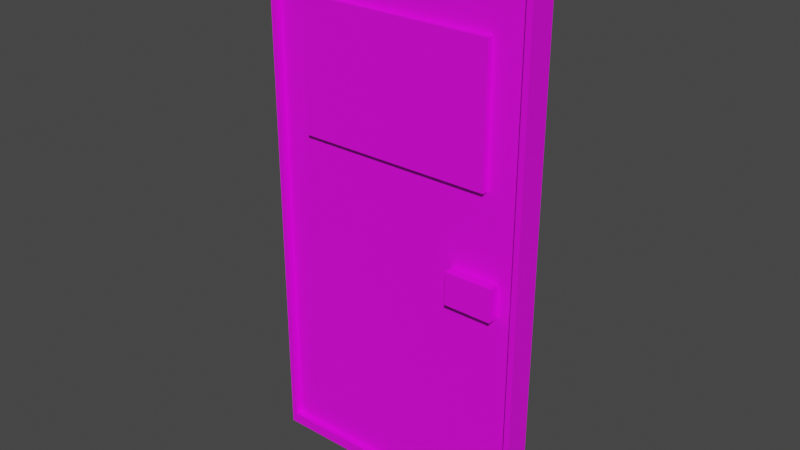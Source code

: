 # Source: FireExit.blend  (saved by Blender 3.6.11; exported with 4.5.12 LTS)
import bpy
from mathutils import Matrix  # noqa: F401  (used for matrix-valued properties, if any)

bpy.ops.wm.read_factory_settings(use_empty=True)
scene = bpy.context.scene
scene.name = 'Scene'

# ---- images (referenced by path relative to the original .blend; pixels are not part of the script)
import os
ASSET_DIR = os.environ.get("B2B_ASSET_DIR", "")  # directory of the original .blend (textures are referenced by path, not embedded)
HERE = os.path.dirname(os.path.abspath(__file__))  # packed textures are extracted next to this script under _unpacked/

def load_image(name, relpath, width, height, colorspace="sRGB"):
    """Load a texture the original file referenced (path relative to the .blend, or extracted next to this script)."""
    p = next((c for c in (os.path.join(HERE, relpath), os.path.join(ASSET_DIR, relpath)) if relpath and os.path.exists(c)), "")
    if p:
        img = bpy.data.images.load(p, check_existing=True)
        img.name = name
    else:  # same state as the original file: an image datablock whose file is absent (Cycles renders it pink)
        img = bpy.data.images.new(name, width, height)
        img.source = "FILE"
        img.filepath = "//" + (relpath or name)
    img.colorspace_settings.name = colorspace
    return img
img_fireexit = load_image('FireExit', 'FireExit.png', 1024, 1024, 'sRGB')

# ---- materials (node trees are filled in below, after node groups)
mat_fireexit = bpy.data.materials.new('FireExit')
mat_fireexit.use_transparent_shadow = False

# ---- material node trees
mat_fireexit.use_nodes = True; mat_fireexit.node_tree.nodes.clear()
_N = mat_fireexit.node_tree.nodes; _L = mat_fireexit.node_tree.links
n0 = _N.new('ShaderNodeBsdfPrincipled'); n0.name = 'Principled BSDF'; n0.location = (10, 300)
n0.distribution = 'GGX'
n0.subsurface_method = 'RANDOM_WALK_SKIN'
n0.inputs[3].default_value = 1.45
n0.inputs[27].default_value = (0.0, 0.0, 0.0, 1.0)
n0.inputs[28].default_value = 1.0
n1 = _N.new('ShaderNodeOutputMaterial'); n1.name = 'Material Output'; n1.location = (300, 300)
n2 = _N.new('ShaderNodeTexImage'); n2.name = 'Image Texture'; n2.location = (-280, 275)
n2.image = img_fireexit
_L.new(n0.outputs[0], n1.inputs[0])
_L.new(n2.outputs[0], n0.inputs[0])
n1.is_active_output = True

# ---- world
world_world = bpy.data.worlds.new('World'); scene.world = world_world
world_world.use_nodes = True; world_world.node_tree.nodes.clear()
_N = world_world.node_tree.nodes; _L = world_world.node_tree.links
n0 = _N.new('ShaderNodeOutputWorld'); n0.name = 'World Output'; n0.location = (300, 300)
n1 = _N.new('ShaderNodeBackground'); n1.name = 'Background'; n1.location = (10, 300)
n1.inputs[0].default_value = (0.05088, 0.05088, 0.05088, 1.0)
_L.new(n1.outputs[0], n0.inputs[0])
n0.is_active_output = True
world_world.color = (0.05088, 0.05088, 0.05088)
world_world.use_sun_shadow = False
world_world.sun_shadow_jitter_overblur = 0.0

# ---- meshes
me_cube_001 = bpy.data.meshes.new('Cube.001')
me_cube_001.from_pydata([(-0.959, -1.0, -0.959), (-0.959, -1.0, 0.959), (-0.959, 1.0, -0.959), (-0.959, 1.0, 0.959), (0.959, -1.0, -0.959), (0.959, -1.0, 0.959), (0.959, 1.0, -0.959), (0.959, 1.0, 0.959), (-1.0, -1.0, -1.0), (-1.0, -1.0, 1.0), (-1.0, 1.0, 1.0), (-1.0, 1.0, -1.0), (1.0, 1.0, -1.0), (1.0, 1.0, 1.0), (1.0, -1.0, 1.0), (1.0, -1.0, -1.0), (-0.959, -0.512, -0.959), (-0.959, -0.512, 0.959), (-0.959, 0.512, 0.959), (-0.959, 0.512, -0.959), (0.959, 0.512, -0.959), (0.959, 0.512, 0.959), (0.959, -0.512, 0.959), (0.959, -0.512, -0.959), (-1.0, -1.0, 0.0), (-1.0, 1.0, 0.0), (1.0, 1.0, 0.0), (1.0, -1.0, 0.0), (-0.959, -1.0, 0.0), (-0.959, 1.0, 0.0), (0.959, 1.0, 0.0), (0.959, -1.0, 0.0), (-0.959, -0.512, 0.0), (-0.959, 0.512, 0.0), (0.959, 0.512, 0.0), (0.959, -0.512, 0.0), (-1.0, -1.0, 0.5), (-0.959, -1.0, 0.4795), (-0.959, -0.512, 0.4795), (-1.0, 1.0, 0.5), (1.0, 1.0, 0.5), (1.0, -1.0, 0.5), (-0.959, 1.0, 0.4795), (0.959, 1.0, 0.4795), (0.959, -1.0, 0.4795), (-0.959, 0.512, 0.4795), (0.959, 0.512, 0.4795), (0.959, -0.512, 0.4795), (-1.0, -1.0, 0.75), (-0.959, -1.0, 0.7192), (-0.959, -0.512, 0.7192), (-1.0, 1.0, 0.75), (1.0, 1.0, 0.75), (1.0, -1.0, 0.75), (-0.959, 1.0, 0.7192), (0.959, 1.0, 0.7192), (0.959, -1.0, 0.7192), (-0.959, 0.512, 0.7192), (0.959, 0.512, 0.7192), (0.959, -0.512, 0.7192), (-1.0, 1.0, 0.25), (1.0, 1.0, 0.25), (1.0, -1.0, 0.25), (-0.959, 1.0, 0.2397), (0.959, 1.0, 0.2397), (0.959, -1.0, 0.2397), (-0.959, 0.512, 0.2397), (0.959, 0.512, 0.2397), (0.959, -0.512, 0.2397), (-1.0, -1.0, 0.25), (-0.959, -1.0, 0.2397), (-0.959, -0.512, 0.2397), (0.0, 1.0, -1.0), (0.0, 1.0, 1.0), (0.0, -1.0, -1.0), (0.0, -1.0, 1.0), (0.0, 1.0, -0.959), (0.0, 1.0, 0.959), (0.0, -1.0, -0.959), (0.0, -1.0, 0.959), (0.0, 0.512, -0.959), (0.0, 0.512, 0.959), (0.0, -0.512, -0.959), (0.0, -0.512, 0.959), (0.0, -0.512, 0.0), (0.0, 0.512, 0.0), (0.959, -1.0, -0.4795), (0.959, 1.0, -0.4795), (0.0, -0.512, 0.7192), (0.0, 0.512, 0.7192), (0.0, 0.512, 0.2397), (0.0, -0.512, 0.2397), (-0.5, 1.0, -1.0), (-0.5, -1.0, 1.0), (-0.4795, 1.0, -0.959), (-0.4795, -1.0, 0.959), (-0.4795, 0.512, -0.959), (-0.4795, -0.512, 0.959), (-0.4795, -0.512, 0.0), (-0.959, 1.0, -0.4795), (-0.4795, -0.512, 0.7192), (-0.4795, -0.512, 0.2397), (-0.5, 1.0, 1.0), (-0.5, -1.0, -1.0), (-0.4795, 1.0, 0.959), (-0.4795, -1.0, -0.959), (-0.4795, 0.512, 0.959), (-0.4795, -0.512, -0.959), (-0.4795, 0.512, 0.0), (1.0, -1.0, -0.5), (-0.4795, 0.512, 0.7192), (-0.4795, 0.512, 0.2397), (0.5, 1.0, 1.0), (0.5, -1.0, -1.0), (0.4795, 1.0, 0.959), (0.4795, -1.0, -0.959), (0.4795, 0.512, 0.959), (0.4795, -0.512, -0.959), (0.4795, 0.512, 0.0), (1.0, 1.0, -0.5), (0.4795, 0.512, 0.7192), (0.4795, 0.512, 0.2397), (0.5, 1.0, -1.0), (0.5, -1.0, 1.0), (0.4795, 1.0, -0.959), (0.4795, -1.0, 0.959), (0.4795, 0.512, -0.959), (0.4795, -0.512, 0.959), (0.4795, -0.512, 0.0), (-1.0, 1.0, -0.5), (0.4795, -0.512, 0.7192), (0.4795, -0.512, 0.2397), (0.75, 1.0, 1.0), (0.75, -1.0, -1.0), (0.7192, 1.0, 0.959), (0.7192, -1.0, -0.959), (0.7192, 0.512, 0.959), (0.7192, -0.512, -0.959), (0.7192, 0.512, 0.0), (0.7192, 0.512, 0.4795), (0.7192, 0.512, 0.7192), (0.7192, 0.512, 0.2397), (0.75, 1.0, -1.0), (0.75, -1.0, 1.0), (0.7192, 1.0, -0.959), (0.7192, -1.0, 0.959), (0.7192, 0.512, -0.959), (0.7192, -0.512, 0.959), (0.7192, -0.512, 0.0), (0.7192, -0.512, 0.4795), (0.7192, -0.512, 0.7192), (0.7192, -0.512, 0.2397), (-0.75, 1.0, -1.0), (-0.75, -1.0, 1.0), (-0.7192, 1.0, -0.959), (-0.7192, -1.0, 0.959), (-0.7192, 0.512, -0.959), (-0.7192, -0.512, 0.959), (-0.7192, -0.512, 0.0), (-0.7192, -0.512, 0.4795), (-0.7192, -0.512, 0.7192), (-0.7192, -0.512, 0.2397), (-0.75, 1.0, 1.0), (-0.75, -1.0, -1.0), (-0.7192, 1.0, 0.959), (-0.7192, -1.0, -0.959), (-0.7192, 0.512, 0.959), (-0.7192, -0.512, -0.959), (-0.7192, 0.512, 0.0), (-0.7192, 0.512, 0.4795), (-0.7192, 0.512, 0.7192), (-0.7192, 0.512, 0.2397), (0.4795, -0.9752, 0.4795), (0.0, -0.9752, 0.4795), (-0.4795, 0.9752, 0.4795), (0.0, 0.9752, 0.4795), (0.4795, -0.9752, 0.7192), (0.0, -0.9752, 0.7192), (-0.4795, 0.9752, 0.7192), (0.0, 0.9752, 0.7192), (-0.4795, 0.9752, 0.2397), (0.0, 0.9752, 0.2397), (0.4795, -0.9752, 0.2397), (0.0, -0.9752, 0.2397), (-0.4795, -0.9752, 0.4795), (-0.4795, -0.9752, 0.7192), (-0.4795, -0.9752, 0.2397), (-0.7192, 0.9752, 0.4795), (-0.7192, 0.9752, 0.7192), (-0.7192, 0.9752, 0.2397), (0.4795, 0.9752, 0.4795), (0.4795, 0.9752, 0.7192), (0.4795, 0.9752, 0.2397), (0.7192, -0.9752, 0.4795), (0.7192, -0.9752, 0.7192), (0.7192, -0.9752, 0.2397), (0.7192, 0.9752, 0.4795), (0.7192, 0.9752, 0.7192), (0.7192, 0.9752, 0.2397), (-0.7192, -0.9752, 0.4795), (-0.7192, -0.9752, 0.7192), (-0.7192, -0.9752, 0.2397), (-0.959, 0.512, -0.4795), (0.959, 0.512, -0.4795), (0.959, -0.512, -0.4795), (-1.0, -1.0, -0.5), (-0.959, -1.0, -0.4795), (-0.959, -0.512, -0.4795), (0.0, 0.512, -0.4795), (0.0, -0.512, -0.4795), (-0.4795, 0.512, -0.4795), (-0.4795, -0.512, -0.4795), (0.4795, -0.512, -0.4795), (0.4795, 0.512, -0.4795), (0.7192, -0.512, -0.4795), (0.7192, 0.512, -0.4795), (-0.7192, 0.512, -0.4795), (-0.7192, -0.512, -0.4795), (-1.0, -1.0, -0.25), (-0.959, -1.0, -0.2397), (-0.959, -0.512, -0.2397), (-1.0, 1.0, -0.25), (1.0, 1.0, -0.25), (1.0, -1.0, -0.25), (-0.959, 1.0, -0.2397), (0.959, 1.0, -0.2397), (0.959, -1.0, -0.2397), (-0.959, 0.512, -0.2397), (0.959, 0.512, -0.2397), (0.959, -0.512, -0.2397), (0.0, 0.512, -0.2397), (0.0, -0.512, -0.2397), (-0.4795, 0.512, -0.2397), (-0.4795, -0.512, -0.2397), (0.4795, -0.512, -0.2397), (0.4795, 0.512, -0.2397), (0.7192, -0.512, -0.2397), (0.7192, 0.512, -0.2397), (-0.7192, 0.512, -0.2397), (-0.7192, -0.512, -0.2397), (-1.0, -1.0, -0.125), (-0.959, -1.0, -0.1199), (-0.959, -0.512, -0.1199), (-1.0, 1.0, -0.125), (1.0, 1.0, -0.125), (1.0, -1.0, -0.125), (-0.959, 1.0, -0.1199), (0.959, 1.0, -0.1199), (0.959, -1.0, -0.1199), (-0.959, 0.512, -0.1199), (0.959, 0.512, -0.1199), (0.959, -0.512, -0.1199), (0.0, 0.512, -0.1199), (0.0, -0.512, -0.1199), (-0.4795, 0.512, -0.1199), (-0.4795, -0.512, -0.1199), (0.4795, -0.512, -0.1199), (0.4795, 0.512, -0.1199), (-0.7192, 0.512, -0.1199), (-0.7192, -0.512, -0.1199), (-1.0, -1.0, -0.0625), (-0.959, -1.0, -0.05993), (-0.959, -0.512, -0.05993), (-1.0, 1.0, -0.0625), (1.0, 1.0, -0.0625), (1.0, -1.0, -0.0625), (-0.959, 1.0, -0.05993), (0.959, 1.0, -0.05993), (0.959, -1.0, -0.05993), (-0.959, 0.512, -0.05993), (0.959, 0.512, -0.05993), (0.959, -0.512, -0.05993), (0.0, 0.512, -0.05993), (0.0, -0.512, -0.05993), (-0.4795, 0.512, -0.05993), (-0.4795, -0.512, -0.05993), (0.4795, -0.512, -0.05993), (0.4795, 0.512, -0.05993), (0.7192, -0.512, -0.05993), (0.7192, 0.512, -0.05993), (-0.7192, 0.512, -0.05993), (-0.7192, -0.512, -0.05993), (-1.0, 1.0, -0.1875), (1.0, 1.0, -0.1875), (1.0, -1.0, -0.1875), (-0.959, 1.0, -0.1798), (0.959, 1.0, -0.1798), (0.959, -1.0, -0.1798), (-0.959, 0.512, -0.1798), (0.959, 0.512, -0.1798), (0.959, -0.512, -0.1798), (0.0, 0.512, -0.1798), (0.0, -0.512, -0.1798), (-0.4795, 0.512, -0.1798), (-0.4795, -0.512, -0.1798), (0.4795, -0.512, -0.1798), (0.4795, 0.512, -0.1798), (0.7192, -0.512, -0.1798), (0.7192, 0.512, -0.1798), (-0.7192, 0.512, -0.1798), (-0.7192, -0.512, -0.1798), (-1.0, -1.0, -0.1875), (-0.959, -1.0, -0.1798), (-0.959, -0.512, -0.1798), (0.8664, 1.0, 1.0), (0.8664, -1.0, -1.0), (0.8308, 1.0, 0.959), (0.8308, -1.0, -0.959), (0.8308, 0.512, 0.959), (0.8308, -0.512, -0.959), (0.8308, 0.512, 0.0), (0.8308, 0.512, 0.4795), (0.8308, 0.512, 0.7192), (0.8308, 0.512, 0.2397), (0.8664, 1.0, -1.0), (0.8664, -1.0, 1.0), (0.8308, 1.0, -0.959), (0.8308, -1.0, 0.959), (0.8308, 0.512, -0.959), (0.8308, -0.512, 0.959), (0.8308, -0.512, 0.0), (0.8308, -0.512, 0.4795), (0.8308, -0.512, 0.7192), (0.8308, -0.512, 0.2397), (0.8308, -0.512, -0.4795), (0.8308, 0.512, -0.4795), (0.8308, -0.512, -0.2397), (0.8308, 0.512, -0.2397), (0.8308, -0.512, -0.1199), (0.8308, 0.512, -0.1199), (0.8308, -0.512, -0.05993), (0.8308, 0.512, -0.05993), (0.8308, 0.512, -0.1798), (0.8308, -0.512, -0.1798), (0.4795, -1.355, -0.05993), (0.4795, -1.355, -0.1199), (0.4795, 1.355, -0.05993), (0.4795, 1.355, -0.1199), (0.7192, -1.355, -0.05993), (0.7192, -1.355, -0.1199), (0.7192, 1.355, -0.05993), (0.7192, 1.355, -0.1199), (0.8308, -1.355, -0.1199), (0.8308, -1.355, -0.05993), (0.4795, -1.355, -0.1798), (0.4795, 1.355, -0.1798), (0.7192, -1.355, -0.1798), (0.7192, 1.355, -0.1798), (0.8308, -1.355, -0.1798), (0.8308, 1.355, -0.1199), (0.8308, 1.355, -0.05993), (0.8308, 1.355, -0.1798)], [], [(48, 9, 10, 51), (206, 0, 16, 207), (52, 13, 14, 53), (154, 2, 19, 156), (314, 12, 15, 305), (162, 10, 9, 153), (49, 1, 9, 48), (99, 2, 11, 129), (316, 6, 12, 314), (164, 3, 10, 162), (55, 7, 13, 52), (86, 4, 15, 109), (165, 0, 8, 163), (317, 5, 14, 315), (312, 308, 21, 58), (160, 157, 17, 50), (155, 1, 17, 157), (56, 5, 22, 59), (306, 7, 21, 308), (54, 3, 18, 57), (307, 4, 23, 309), (87, 6, 20, 203), (64, 30, 34, 67), (266, 29, 33, 269), (268, 31, 35, 271), (281, 158, 32, 262), (331, 310, 34, 270), (65, 31, 27, 62), (267, 30, 26, 264), (63, 29, 25, 60), (261, 28, 24, 260), (264, 26, 27, 265), (70, 28, 32, 71), (260, 24, 25, 263), (49, 37, 38, 50), (54, 42, 39, 51), (56, 44, 41, 53), (55, 43, 46, 58), (63, 42, 45, 66), (65, 44, 47, 68), (161, 159, 38, 71), (313, 311, 46, 67), (64, 43, 40, 61), (70, 37, 36, 69), (61, 40, 41, 62), (69, 36, 39, 60), (7, 55, 58, 21), (5, 56, 53, 14), (3, 54, 51, 10), (1, 49, 50, 17), (42, 54, 57, 45), (44, 56, 59, 47), (159, 160, 50, 38), (311, 312, 58, 46), (43, 55, 52, 40), (37, 49, 48, 36), (40, 52, 53, 41), (36, 48, 51, 39), (24, 69, 60, 25), (26, 61, 62, 27), (28, 70, 69, 24), (30, 64, 61, 26), (310, 313, 67, 34), (158, 161, 71, 32), (31, 65, 68, 35), (29, 63, 66, 33), (37, 70, 71, 38), (42, 63, 60, 39), (44, 65, 62, 41), (43, 64, 67, 46), (128, 131, 91, 84), (108, 111, 90, 85), (161, 101, 186, 201), (160, 159, 199, 200), (100, 160, 200, 185), (101, 91, 183, 186), (274, 108, 85, 272), (276, 128, 84, 273), (105, 78, 82, 107), (104, 77, 81, 106), (125, 79, 83, 127), (130, 127, 83, 88), (110, 106, 81, 89), (95, 79, 75, 93), (115, 78, 74, 113), (114, 77, 73, 112), (94, 76, 72, 92), (112, 73, 75, 123), (92, 72, 74, 103), (124, 76, 80, 126), (152, 92, 103, 163), (154, 94, 92, 152), (155, 95, 93, 153), (170, 166, 106, 110), (164, 104, 106, 166), (165, 105, 107, 167), (280, 168, 108, 274), (171, 169, 187, 189), (91, 131, 182, 183), (168, 171, 111, 108), (84, 91, 101, 98), (139, 141, 198, 196), (88, 100, 185, 177), (273, 84, 98, 275), (79, 95, 97, 83), (88, 83, 97, 100), (78, 105, 103, 74), (77, 104, 102, 73), (73, 102, 93, 75), (76, 94, 96, 80), (144, 124, 126, 146), (132, 112, 123, 143), (134, 114, 112, 132), (135, 115, 113, 133), (150, 147, 127, 130), (145, 125, 127, 147), (278, 148, 128, 276), (169, 170, 188, 187), (90, 111, 180, 181), (148, 151, 131, 128), (85, 90, 121, 118), (141, 121, 192, 198), (140, 139, 196, 197), (272, 85, 118, 277), (78, 115, 117, 82), (77, 114, 116, 81), (89, 81, 116, 120), (79, 125, 123, 75), (76, 124, 122, 72), (72, 122, 113, 74), (320, 323, 151, 148), (321, 322, 150, 149), (323, 321, 149, 151), (330, 320, 148, 278), (317, 145, 147, 319), (322, 319, 147, 150), (307, 135, 133, 305), (306, 134, 132, 304), (304, 132, 143, 315), (316, 144, 146, 318), (118, 121, 141, 138), (131, 151, 195, 182), (120, 140, 197, 191), (277, 118, 138, 279), (115, 135, 137, 117), (114, 134, 136, 116), (120, 116, 136, 140), (125, 145, 143, 123), (124, 144, 142, 122), (122, 142, 133, 113), (33, 66, 171, 168), (45, 57, 170, 169), (66, 45, 169, 171), (269, 33, 168, 280), (0, 165, 167, 16), (3, 164, 166, 18), (57, 18, 166, 170), (1, 155, 153, 9), (2, 154, 152, 11), (11, 152, 163, 8), (98, 101, 161, 158), (110, 89, 179, 178), (150, 130, 176, 194), (275, 98, 158, 281), (95, 155, 157, 97), (100, 97, 157, 160), (105, 165, 163, 103), (104, 164, 162, 102), (102, 162, 153, 93), (94, 154, 156, 96), (174, 178, 179, 175), (172, 176, 177, 173), (180, 174, 175, 181), (182, 172, 173, 183), (189, 187, 174, 180), (187, 188, 178, 174), (173, 177, 185, 184), (183, 173, 184, 186), (195, 193, 172, 182), (193, 194, 176, 172), (175, 179, 191, 190), (181, 175, 190, 192), (190, 191, 197, 196), (192, 190, 196, 198), (184, 185, 200, 199), (186, 184, 199, 201), (170, 110, 178, 188), (89, 120, 191, 179), (159, 161, 201, 199), (111, 171, 189, 180), (121, 90, 181, 192), (149, 150, 194, 193), (130, 88, 177, 176), (151, 149, 193, 195), (107, 211, 217, 167), (19, 202, 216, 156), (126, 213, 215, 146), (309, 324, 214, 137), (80, 208, 213, 126), (137, 214, 212, 117), (82, 209, 211, 107), (156, 216, 210, 96), (117, 212, 209, 82), (96, 210, 208, 80), (8, 205, 129, 11), (12, 119, 109, 15), (0, 206, 205, 8), (6, 87, 119, 12), (318, 325, 203, 20), (167, 217, 207, 16), (4, 86, 204, 23), (2, 99, 202, 19), (225, 87, 203, 228), (226, 86, 109, 223), (224, 99, 129, 221), (219, 206, 207, 220), (302, 219, 220, 303), (285, 224, 221, 282), (287, 226, 223, 284), (286, 225, 228, 289), (211, 233, 239, 217), (202, 227, 238, 216), (213, 235, 237, 215), (324, 326, 236, 214), (208, 230, 235, 213), (214, 236, 234, 212), (209, 231, 233, 211), (216, 238, 232, 210), (212, 234, 231, 209), (210, 232, 230, 208), (205, 218, 221, 129), (119, 222, 223, 109), (206, 219, 218, 205), (87, 225, 222, 119), (325, 327, 228, 203), (217, 239, 220, 207), (86, 226, 229, 204), (99, 224, 227, 202), (267, 247, 250, 270), (268, 248, 245, 265), (266, 246, 243, 263), (261, 241, 242, 262), (294, 255, 259, 300), (288, 249, 258, 299), (329, 332, 351, 349), (257, 277, 336, 337), (291, 252, 257, 296), (328, 330, 343, 342), (292, 253, 255, 294), (299, 258, 254, 293), (295, 256, 253, 292), (293, 254, 252, 291), (301, 240, 243, 282), (283, 244, 245, 284), (302, 241, 240, 301), (286, 247, 244, 283), (332, 329, 250, 289), (300, 259, 242, 303), (287, 248, 251, 290), (285, 246, 249, 288), (28, 261, 262, 32), (29, 266, 263, 25), (31, 268, 265, 27), (30, 267, 270, 34), (255, 275, 281, 259), (249, 269, 280, 258), (276, 256, 335, 334), (331, 329, 349, 350), (252, 272, 277, 257), (278, 276, 334, 338), (253, 273, 275, 255), (258, 280, 274, 254), (256, 276, 273, 253), (254, 274, 272, 252), (240, 260, 263, 243), (244, 264, 265, 245), (241, 261, 260, 240), (247, 267, 264, 244), (329, 331, 270, 250), (259, 281, 262, 242), (248, 268, 271, 251), (246, 266, 269, 249), (224, 285, 288, 227), (226, 287, 290, 229), (239, 300, 303, 220), (327, 332, 289, 228), (225, 286, 283, 222), (219, 302, 301, 218), (222, 283, 284, 223), (218, 301, 282, 221), (232, 293, 291, 230), (234, 295, 292, 231), (238, 299, 293, 232), (231, 292, 294, 233), (236, 297, 295, 234), (230, 291, 296, 235), (326, 333, 297, 236), (235, 296, 298, 237), (227, 288, 299, 238), (233, 294, 300, 239), (247, 286, 289, 250), (248, 287, 284, 245), (246, 285, 282, 243), (241, 302, 303, 242), (229, 290, 333, 326), (237, 298, 332, 327), (298, 296, 345, 347), (251, 271, 330, 328), (330, 278, 338, 343), (290, 251, 328, 333), (215, 237, 327, 325), (204, 229, 326, 324), (146, 215, 325, 318), (23, 204, 324, 309), (6, 316, 318, 20), (13, 304, 315, 14), (7, 306, 304, 13), (4, 307, 305, 15), (59, 22, 319, 322), (5, 317, 319, 22), (271, 35, 320, 330), (68, 47, 321, 323), (47, 59, 322, 321), (35, 68, 323, 320), (138, 141, 313, 310), (139, 140, 312, 311), (141, 139, 311, 313), (279, 138, 310, 331), (135, 307, 309, 137), (134, 306, 308, 136), (140, 136, 308, 312), (145, 317, 315, 143), (144, 316, 314, 142), (142, 314, 305, 133), (345, 337, 341, 347), (348, 342, 339, 346), (346, 339, 335, 344), (337, 336, 340, 341), (342, 343, 338, 339), (339, 338, 334, 335), (341, 340, 350, 349), (347, 341, 349, 351), (295, 297, 346, 344), (279, 331, 350, 340), (333, 328, 342, 348), (332, 298, 347, 351), (256, 295, 344, 335), (277, 279, 340, 336), (297, 333, 348, 346), (296, 257, 337, 345)])
_uv = me_cube_001.uv_layers.new(name='UVMap')
_uv.uv.foreach_set('vector', [0.3039, 0.1009, 0.3039, 0.07147, 0.5396, 0.07147, 0.5396, 0.1009, 0.8327, 0.2409, 0.8327, 0.2974, 0.7752, 0.2974, 0.7752, 0.2409, 0.09775, 0.3071, 0.0683, 0.3071, 0.0683, 0.07147, 0.09775, 0.07147, 0.5971, 0.7308, 0.5971, 0.759, 0.5396, 0.759, 0.5396, 0.7308, 0.3197, 0.5428, 0.3039, 0.5428, 0.3039, 0.3071, 0.3197, 0.3071, 0.3039, 0.5133, 0.3039, 0.5428, 0.0683, 0.5428, 0.0683, 0.5133, 0.2991, 0.5758, 0.2991, 0.5476, 0.3039, 0.5428, 0.3039, 0.5722, 0.5444, 0.2458, 0.5444, 0.3023, 0.5396, 0.3071, 0.5396, 0.2482, 0.7553, 0.3023, 0.7704, 0.3023, 0.7752, 0.3071, 0.7595, 0.3071, 0.5727, 0.07631, 0.5444, 0.07631, 0.5396, 0.07147, 0.569, 0.07147, 0.7704, 0.1046, 0.7704, 0.07631, 0.7752, 0.07147, 0.7752, 0.1009, 0.07313, 0.7171, 0.07313, 0.7736, 0.0683, 0.7784, 0.0683, 0.7195, 0.2709, 0.7736, 0.2991, 0.7736, 0.3039, 0.7784, 0.2745, 0.7784, 0.08823, 0.5476, 0.07313, 0.5476, 0.0683, 0.5428, 0.08404, 0.5428, 0.5678, 0.3222, 0.5396, 0.3222, 0.5396, 0.3071, 0.5678, 0.3071, 0.5017, 0.571, 0.5017, 0.5428, 0.5299, 0.5428, 0.5299, 0.571, 0.6546, 0.5613, 0.6546, 0.5331, 0.7121, 0.5331, 0.7121, 0.5613, 0.7121, 0.5613, 0.7121, 0.5331, 0.7696, 0.5331, 0.7696, 0.5613, 0.6546, 0.744, 0.6546, 0.759, 0.5971, 0.759, 0.5971, 0.744, 0.7655, 0.3354, 0.7655, 0.3071, 0.823, 0.3071, 0.823, 0.3354, 0.681, 0.5482, 0.681, 0.5331, 0.7385, 0.5331, 0.7385, 0.5482, 0.792, 0.4766, 0.792, 0.5331, 0.7345, 0.5331, 0.7345, 0.4766, 0.8805, 0.3919, 0.8805, 0.4201, 0.823, 0.4201, 0.823, 0.3919, 0.7655, 0.4272, 0.7655, 0.4201, 0.823, 0.4201, 0.823, 0.4272, 0.7121, 0.6531, 0.7121, 0.6461, 0.7696, 0.6461, 0.7696, 0.6531, 0.5017, 0.6628, 0.5017, 0.6557, 0.5299, 0.6557, 0.5299, 0.6628, 0.6596, 0.3222, 0.6526, 0.3222, 0.6526, 0.3071, 0.6596, 0.3071, 0.07313, 0.6323, 0.07313, 0.6606, 0.0683, 0.6606, 0.0683, 0.6311, 0.7704, 0.1964, 0.7704, 0.1893, 0.7752, 0.1893, 0.7752, 0.1967, 0.5444, 0.161, 0.5444, 0.1893, 0.5396, 0.1893, 0.5396, 0.1598, 0.2991, 0.6676, 0.2991, 0.6606, 0.3039, 0.6606, 0.3039, 0.6679, 0.1935, 0.3071, 0.1861, 0.3071, 0.1861, 0.07147, 0.1935, 0.07147, 0.8327, 0.1562, 0.8327, 0.1845, 0.7752, 0.1845, 0.7752, 0.1562, 0.3039, 0.1967, 0.3039, 0.1893, 0.5396, 0.1893, 0.5396, 0.1967, 0.8327, 0.09972, 0.8327, 0.128, 0.7752, 0.128, 0.7752, 0.09972, 0.5444, 0.1046, 0.5444, 0.1328, 0.5396, 0.1304, 0.5396, 0.1009, 0.07313, 0.5758, 0.07313, 0.6041, 0.0683, 0.6017, 0.0683, 0.5722, 0.8805, 0.3354, 0.8805, 0.3636, 0.823, 0.3636, 0.823, 0.3354, 0.7655, 0.3919, 0.7655, 0.3636, 0.823, 0.3636, 0.823, 0.3919, 0.7121, 0.6178, 0.7121, 0.5896, 0.7696, 0.5896, 0.7696, 0.6178, 0.5017, 0.6275, 0.5017, 0.5992, 0.5299, 0.5992, 0.5299, 0.6275, 0.6243, 0.3222, 0.5961, 0.3222, 0.5961, 0.3071, 0.6243, 0.3071, 0.7704, 0.161, 0.7704, 0.1328, 0.7752, 0.1304, 0.7752, 0.1598, 0.2991, 0.6323, 0.2991, 0.6041, 0.3039, 0.6017, 0.3039, 0.6311, 0.1567, 0.3071, 0.1272, 0.3071, 0.1272, 0.07147, 0.1567, 0.07147, 0.3039, 0.1598, 0.3039, 0.1304, 0.5396, 0.1304, 0.5396, 0.1598, 0.8805, 0.3071, 0.8805, 0.3354, 0.823, 0.3354, 0.823, 0.3071, 0.07313, 0.5476, 0.07313, 0.5758, 0.0683, 0.5722, 0.0683, 0.5428, 0.5444, 0.07631, 0.5444, 0.1046, 0.5396, 0.1009, 0.5396, 0.07147, 0.8327, 0.07147, 0.8327, 0.09972, 0.7752, 0.09972, 0.7752, 0.07147, 0.7655, 0.3636, 0.7655, 0.3354, 0.823, 0.3354, 0.823, 0.3636, 0.7121, 0.5896, 0.7121, 0.5613, 0.7696, 0.5613, 0.7696, 0.5896, 0.5017, 0.5992, 0.5017, 0.571, 0.5299, 0.571, 0.5299, 0.5992, 0.5961, 0.3222, 0.5678, 0.3222, 0.5678, 0.3071, 0.5961, 0.3071, 0.7704, 0.1328, 0.7704, 0.1046, 0.7752, 0.1009, 0.7752, 0.1304, 0.2991, 0.6041, 0.2991, 0.5758, 0.3039, 0.5722, 0.3039, 0.6017, 0.1272, 0.3071, 0.09775, 0.3071, 0.09775, 0.07147, 0.1272, 0.07147, 0.3039, 0.1304, 0.3039, 0.1009, 0.5396, 0.1009, 0.5396, 0.1304, 0.3039, 0.1893, 0.3039, 0.1598, 0.5396, 0.1598, 0.5396, 0.1893, 0.1861, 0.3071, 0.1567, 0.3071, 0.1567, 0.07147, 0.1861, 0.07147, 0.2991, 0.6606, 0.2991, 0.6323, 0.3039, 0.6311, 0.3039, 0.6606, 0.7704, 0.1893, 0.7704, 0.161, 0.7752, 0.1598, 0.7752, 0.1893, 0.6526, 0.3222, 0.6243, 0.3222, 0.6243, 0.3071, 0.6526, 0.3071, 0.5017, 0.6557, 0.5017, 0.6275, 0.5299, 0.6275, 0.5299, 0.6557, 0.7121, 0.6461, 0.7121, 0.6178, 0.7696, 0.6178, 0.7696, 0.6461, 0.7655, 0.4201, 0.7655, 0.3919, 0.823, 0.3919, 0.823, 0.4201, 0.8327, 0.128, 0.8327, 0.1562, 0.7752, 0.1562, 0.7752, 0.128, 0.5444, 0.1328, 0.5444, 0.161, 0.5396, 0.1598, 0.5396, 0.1304, 0.07313, 0.6041, 0.07313, 0.6323, 0.0683, 0.6311, 0.0683, 0.6017, 0.8805, 0.3636, 0.8805, 0.3919, 0.823, 0.3919, 0.823, 0.3636, 0.3604, 0.6557, 0.3604, 0.6275, 0.4169, 0.6275, 0.4169, 0.6557, 0.6526, 0.4766, 0.6243, 0.4766, 0.6243, 0.4201, 0.6526, 0.4201, 0.7091, 0.7591, 0.7091, 0.7873, 0.6546, 0.7873, 0.6546, 0.7591, 0.4696, 0.7687, 0.4696, 0.797, 0.415, 0.797, 0.415, 0.7687, 0.8873, 0.2127, 0.8873, 0.241, 0.8327, 0.241, 0.8327, 0.2127, 0.7091, 0.7873, 0.7091, 0.8438, 0.6546, 0.8438, 0.6546, 0.7873, 0.6596, 0.4766, 0.6526, 0.4766, 0.6526, 0.4201, 0.6596, 0.4201, 0.3604, 0.6628, 0.3604, 0.6557, 0.4169, 0.6557, 0.4169, 0.6628, 0.681, 0.7026, 0.681, 0.6461, 0.7385, 0.6461, 0.7385, 0.7026, 0.6546, 0.5896, 0.6546, 0.6461, 0.5971, 0.6461, 0.5971, 0.5896, 0.6546, 0.7026, 0.6546, 0.6461, 0.7121, 0.6461, 0.7121, 0.7026, 0.3604, 0.571, 0.3604, 0.5428, 0.4169, 0.5428, 0.4169, 0.571, 0.5678, 0.4766, 0.5396, 0.4766, 0.5396, 0.4201, 0.5678, 0.4201, 0.2426, 0.5476, 0.1861, 0.5476, 0.1861, 0.5428, 0.245, 0.5428, 0.1296, 0.7736, 0.1861, 0.7736, 0.1861, 0.7784, 0.1272, 0.7784, 0.7139, 0.07631, 0.6574, 0.07631, 0.6574, 0.07147, 0.7163, 0.07147, 0.6009, 0.3023, 0.6574, 0.3023, 0.6574, 0.3071, 0.5985, 0.3071, 0.3039, 0.366, 0.3039, 0.4249, 0.0683, 0.4249, 0.0683, 0.366, 0.4807, 0.5428, 0.4218, 0.5428, 0.4218, 0.3071, 0.4807, 0.3071, 0.5971, 0.5896, 0.5971, 0.6461, 0.5396, 0.6461, 0.5396, 0.5896, 0.5101, 0.5428, 0.4807, 0.5428, 0.4807, 0.3071, 0.5101, 0.3071, 0.5727, 0.3023, 0.6009, 0.3023, 0.5985, 0.3071, 0.569, 0.3071, 0.2709, 0.5476, 0.2426, 0.5476, 0.245, 0.5428, 0.2745, 0.5428, 0.5678, 0.5048, 0.5396, 0.5048, 0.5396, 0.4766, 0.5678, 0.4766, 0.6546, 0.5613, 0.6546, 0.5896, 0.5971, 0.5896, 0.5971, 0.5613, 0.681, 0.7308, 0.681, 0.7026, 0.7385, 0.7026, 0.7385, 0.7308, 0.6596, 0.5048, 0.6526, 0.5048, 0.6526, 0.4766, 0.6596, 0.4766, 0.4696, 0.8252, 0.4696, 0.797, 0.5241, 0.797, 0.5241, 0.8252, 0.7091, 0.8438, 0.7091, 0.9003, 0.6546, 0.9003, 0.6546, 0.8438, 0.6526, 0.5048, 0.6243, 0.5048, 0.6243, 0.4766, 0.6526, 0.4766, 0.4169, 0.6557, 0.4169, 0.6275, 0.4734, 0.6275, 0.4734, 0.6557, 0.1229, 0.8066, 0.1229, 0.8349, 0.0683, 0.8349, 0.0683, 0.8066, 0.8873, 0.1562, 0.8873, 0.2127, 0.8327, 0.2127, 0.8327, 0.1562, 0.4169, 0.6628, 0.4169, 0.6557, 0.4734, 0.6557, 0.4734, 0.6628, 0.6546, 0.6461, 0.6546, 0.5896, 0.7121, 0.5896, 0.7121, 0.6461, 0.4169, 0.571, 0.4169, 0.5428, 0.4734, 0.5428, 0.4734, 0.571, 0.1861, 0.7736, 0.2426, 0.7736, 0.245, 0.7784, 0.1861, 0.7784, 0.6574, 0.07631, 0.6009, 0.07631, 0.5985, 0.07147, 0.6574, 0.07147, 0.3039, 0.4249, 0.3039, 0.4838, 0.0683, 0.4838, 0.0683, 0.4249, 0.5971, 0.6461, 0.5971, 0.7026, 0.5396, 0.7026, 0.5396, 0.6461, 0.5971, 0.5613, 0.5971, 0.5896, 0.5396, 0.5896, 0.5396, 0.5613, 0.3039, 0.3366, 0.3039, 0.366, 0.0683, 0.366, 0.0683, 0.3366, 0.7421, 0.07631, 0.7139, 0.07631, 0.7163, 0.07147, 0.7458, 0.07147, 0.1014, 0.7736, 0.1296, 0.7736, 0.1272, 0.7784, 0.09775, 0.7784, 0.3322, 0.571, 0.3322, 0.5428, 0.3604, 0.5428, 0.3604, 0.571, 0.6546, 0.7308, 0.6546, 0.7026, 0.7121, 0.7026, 0.7121, 0.7308, 0.3322, 0.6628, 0.3322, 0.6557, 0.3604, 0.6557, 0.3604, 0.6628, 0.4696, 0.797, 0.4696, 0.7687, 0.5241, 0.7687, 0.5241, 0.797, 0.5396, 0.8438, 0.5396, 0.7873, 0.5942, 0.7873, 0.5942, 0.8438, 0.3322, 0.6557, 0.3322, 0.6275, 0.3604, 0.6275, 0.3604, 0.6557, 0.6526, 0.4201, 0.6243, 0.4201, 0.6243, 0.3636, 0.6526, 0.3636, 0.5396, 0.9285, 0.5396, 0.9003, 0.5942, 0.9003, 0.5942, 0.9285, 0.1229, 0.7784, 0.1229, 0.8066, 0.0683, 0.8066, 0.0683, 0.7784, 0.6596, 0.4201, 0.6526, 0.4201, 0.6526, 0.3636, 0.6596, 0.3636, 0.681, 0.6461, 0.681, 0.5896, 0.7385, 0.5896, 0.7385, 0.6461, 0.6546, 0.6461, 0.6546, 0.7026, 0.5971, 0.7026, 0.5971, 0.6461, 0.5678, 0.4201, 0.5396, 0.4201, 0.5396, 0.3636, 0.5678, 0.3636, 0.1861, 0.5476, 0.1296, 0.5476, 0.1272, 0.5428, 0.1861, 0.5428, 0.6574, 0.3023, 0.7139, 0.3023, 0.7163, 0.3071, 0.6574, 0.3071, 0.4218, 0.5428, 0.3628, 0.5428, 0.3628, 0.3071, 0.4218, 0.3071, 0.319, 0.6557, 0.319, 0.6275, 0.3322, 0.6275, 0.3322, 0.6557, 0.319, 0.5992, 0.319, 0.571, 0.3322, 0.571, 0.3322, 0.5992, 0.319, 0.6275, 0.319, 0.5992, 0.3322, 0.5992, 0.3322, 0.6275, 0.319, 0.6628, 0.319, 0.6557, 0.3322, 0.6557, 0.3322, 0.6628, 0.6546, 0.744, 0.6546, 0.7308, 0.7121, 0.7308, 0.7121, 0.744, 0.319, 0.571, 0.319, 0.5428, 0.3322, 0.5428, 0.3322, 0.571, 0.08823, 0.7736, 0.1014, 0.7736, 0.09775, 0.7784, 0.08404, 0.7784, 0.7553, 0.07631, 0.7421, 0.07631, 0.7458, 0.07147, 0.7595, 0.07147, 0.3039, 0.3229, 0.3039, 0.3366, 0.0683, 0.3366, 0.0683, 0.3229, 0.5971, 0.5482, 0.5971, 0.5613, 0.5396, 0.5613, 0.5396, 0.5482, 0.6526, 0.3636, 0.6243, 0.3636, 0.6243, 0.3354, 0.6526, 0.3354, 0.7091, 0.9003, 0.7091, 0.9285, 0.6546, 0.9285, 0.6546, 0.9003, 0.5942, 0.7873, 0.5942, 0.7591, 0.6487, 0.7591, 0.6487, 0.7873, 0.6596, 0.3636, 0.6526, 0.3636, 0.6526, 0.3354, 0.6596, 0.3354, 0.681, 0.5896, 0.681, 0.5613, 0.7385, 0.5613, 0.7385, 0.5896, 0.6546, 0.7026, 0.6546, 0.7308, 0.5971, 0.7308, 0.5971, 0.7026, 0.5678, 0.3636, 0.5396, 0.3636, 0.5396, 0.3354, 0.5678, 0.3354, 0.1296, 0.5476, 0.1014, 0.5476, 0.09775, 0.5428, 0.1272, 0.5428, 0.7139, 0.3023, 0.7421, 0.3023, 0.7458, 0.3071, 0.7163, 0.3071, 0.3628, 0.5428, 0.3334, 0.5428, 0.3334, 0.3071, 0.3628, 0.3071, 0.6526, 0.5331, 0.6243, 0.5331, 0.6243, 0.5048, 0.6526, 0.5048, 0.5961, 0.5331, 0.5678, 0.5331, 0.5678, 0.5048, 0.5961, 0.5048, 0.6243, 0.5331, 0.5961, 0.5331, 0.5961, 0.5048, 0.6243, 0.5048, 0.6596, 0.5331, 0.6526, 0.5331, 0.6526, 0.5048, 0.6596, 0.5048, 0.681, 0.7591, 0.681, 0.7308, 0.7385, 0.7308, 0.7385, 0.7591, 0.6546, 0.5331, 0.6546, 0.5613, 0.5971, 0.5613, 0.5971, 0.5331, 0.5678, 0.5331, 0.5396, 0.5331, 0.5396, 0.5048, 0.5678, 0.5048, 0.2991, 0.5476, 0.2709, 0.5476, 0.2745, 0.5428, 0.3039, 0.5428, 0.5444, 0.3023, 0.5727, 0.3023, 0.569, 0.3071, 0.5396, 0.3071, 0.5396, 0.5428, 0.5101, 0.5428, 0.5101, 0.3071, 0.5396, 0.3071, 0.4734, 0.6557, 0.4734, 0.6275, 0.5017, 0.6275, 0.5017, 0.6557, 0.5942, 0.9003, 0.5942, 0.8438, 0.6487, 0.8438, 0.6487, 0.9003, 0.8873, 0.07147, 0.8873, 0.09972, 0.8327, 0.09972, 0.8327, 0.07147, 0.4734, 0.6628, 0.4734, 0.6557, 0.5017, 0.6557, 0.5017, 0.6628, 0.6546, 0.5896, 0.6546, 0.5613, 0.7121, 0.5613, 0.7121, 0.5896, 0.4734, 0.571, 0.4734, 0.5428, 0.5017, 0.5428, 0.5017, 0.571, 0.2426, 0.7736, 0.2709, 0.7736, 0.2745, 0.7784, 0.245, 0.7784, 0.6009, 0.07631, 0.5727, 0.07631, 0.569, 0.07147, 0.5985, 0.07147, 0.3039, 0.4838, 0.3039, 0.5133, 0.0683, 0.5133, 0.0683, 0.4838, 0.5971, 0.7026, 0.5971, 0.7308, 0.5396, 0.7308, 0.5396, 0.7026, 0.9183, 0.9011, 0.8853, 0.9011, 0.8853, 0.8352, 0.9183, 0.8352, 0.9183, 0.7034, 0.8853, 0.7034, 0.8853, 0.6375, 0.9183, 0.6375, 0.9512, 0.9011, 0.9183, 0.9011, 0.9183, 0.8352, 0.9512, 0.8352, 0.9512, 0.7034, 0.9183, 0.7034, 0.9183, 0.6375, 0.9512, 0.6375, 0.9512, 0.9341, 0.9183, 0.9341, 0.9183, 0.9011, 0.9512, 0.9011, 0.9183, 0.9341, 0.8853, 0.9341, 0.8853, 0.9011, 0.9183, 0.9011, 0.9183, 0.6375, 0.8853, 0.6375, 0.8853, 0.5716, 0.9183, 0.5716, 0.9512, 0.6375, 0.9183, 0.6375, 0.9183, 0.5716, 0.9512, 0.5716, 0.9512, 0.7363, 0.9183, 0.7363, 0.9183, 0.7034, 0.9512, 0.7034, 0.9183, 0.7363, 0.8853, 0.7363, 0.8853, 0.7034, 0.9183, 0.7034, 0.9183, 0.8352, 0.8853, 0.8352, 0.8853, 0.7693, 0.9183, 0.7693, 0.9512, 0.8352, 0.9183, 0.8352, 0.9183, 0.7693, 0.9512, 0.7693, 0.9183, 0.7693, 0.8853, 0.7693, 0.8853, 0.7363, 0.9183, 0.7363, 0.9512, 0.7693, 0.9183, 0.7693, 0.9183, 0.7363, 0.9512, 0.7363, 0.9183, 0.5716, 0.8853, 0.5716, 0.8853, 0.5386, 0.9183, 0.5386, 0.9512, 0.5716, 0.9183, 0.5716, 0.9183, 0.5386, 0.9512, 0.5386, 0.5942, 0.9285, 0.5942, 0.9003, 0.6487, 0.9003, 0.6487, 0.9285, 0.5942, 0.8438, 0.5942, 0.7873, 0.6487, 0.7873, 0.6487, 0.8438, 0.4696, 0.797, 0.4696, 0.8252, 0.415, 0.8252, 0.415, 0.797, 0.5396, 0.7873, 0.5396, 0.7591, 0.5942, 0.7591, 0.5942, 0.7873, 0.5396, 0.9003, 0.5396, 0.8438, 0.5942, 0.8438, 0.5942, 0.9003, 0.1229, 0.8066, 0.1229, 0.7784, 0.1775, 0.7784, 0.1775, 0.8066, 0.8873, 0.09972, 0.8873, 0.1562, 0.8327, 0.1562, 0.8327, 0.09972, 0.1229, 0.8349, 0.1229, 0.8066, 0.1775, 0.8066, 0.1775, 0.8349, 0.4734, 0.7687, 0.4734, 0.7122, 0.5017, 0.7122, 0.5017, 0.7687, 0.7655, 0.5331, 0.7091, 0.5331, 0.7091, 0.5048, 0.7655, 0.5048, 0.7655, 0.3636, 0.7091, 0.3636, 0.7091, 0.3354, 0.7655, 0.3354, 0.319, 0.7687, 0.319, 0.7122, 0.3322, 0.7122, 0.3322, 0.7687, 0.7655, 0.4201, 0.7091, 0.4201, 0.7091, 0.3636, 0.7655, 0.3636, 0.3322, 0.7687, 0.3322, 0.7122, 0.3604, 0.7122, 0.3604, 0.7687, 0.4169, 0.7687, 0.4169, 0.7122, 0.4734, 0.7122, 0.4734, 0.7687, 0.7655, 0.5048, 0.7091, 0.5048, 0.7091, 0.4766, 0.7655, 0.4766, 0.3604, 0.7687, 0.3604, 0.7122, 0.4169, 0.7122, 0.4169, 0.7687, 0.7655, 0.4766, 0.7091, 0.4766, 0.7091, 0.4201, 0.7655, 0.4201, 0.3039, 0.3071, 0.3039, 0.2482, 0.5396, 0.2482, 0.5396, 0.3071, 0.3039, 0.3071, 0.245, 0.3071, 0.245, 0.07147, 0.3039, 0.07147, 0.2991, 0.7736, 0.2991, 0.7171, 0.3039, 0.7195, 0.3039, 0.7784, 0.7704, 0.3023, 0.7704, 0.2458, 0.7752, 0.2482, 0.7752, 0.3071, 0.7655, 0.3222, 0.7091, 0.3222, 0.7091, 0.3071, 0.7655, 0.3071, 0.5017, 0.7687, 0.5017, 0.7122, 0.5299, 0.7122, 0.5299, 0.7687, 0.7121, 0.7591, 0.7121, 0.7026, 0.7696, 0.7026, 0.7696, 0.7591, 0.7655, 0.5331, 0.7655, 0.4766, 0.823, 0.4766, 0.823, 0.5331, 0.8805, 0.4483, 0.8805, 0.4766, 0.823, 0.4766, 0.823, 0.4483, 0.07313, 0.6888, 0.07313, 0.7171, 0.0683, 0.7195, 0.0683, 0.69, 0.5444, 0.2175, 0.5444, 0.2458, 0.5396, 0.2482, 0.5396, 0.2187, 0.8327, 0.2127, 0.8327, 0.2409, 0.7752, 0.2409, 0.7752, 0.2127, 0.8327, 0.2056, 0.8327, 0.2127, 0.7752, 0.2127, 0.7752, 0.2056, 0.5444, 0.2105, 0.5444, 0.2175, 0.5396, 0.2187, 0.5396, 0.2114, 0.07313, 0.6818, 0.07313, 0.6888, 0.0683, 0.69, 0.0683, 0.6827, 0.8805, 0.4413, 0.8805, 0.4483, 0.823, 0.4483, 0.823, 0.4413, 0.4734, 0.7122, 0.4734, 0.684, 0.5017, 0.684, 0.5017, 0.7122, 0.7091, 0.5331, 0.6808, 0.5331, 0.6808, 0.5048, 0.7091, 0.5048, 0.7091, 0.3636, 0.6808, 0.3636, 0.6808, 0.3354, 0.7091, 0.3354, 0.319, 0.7122, 0.319, 0.684, 0.3322, 0.684, 0.3322, 0.7122, 0.7091, 0.4201, 0.6808, 0.4201, 0.6808, 0.3636, 0.7091, 0.3636, 0.3322, 0.7122, 0.3322, 0.684, 0.3604, 0.684, 0.3604, 0.7122, 0.4169, 0.7122, 0.4169, 0.684, 0.4734, 0.684, 0.4734, 0.7122, 0.7091, 0.5048, 0.6808, 0.5048, 0.6808, 0.4766, 0.7091, 0.4766, 0.3604, 0.7122, 0.3604, 0.684, 0.4169, 0.684, 0.4169, 0.7122, 0.7091, 0.4766, 0.6808, 0.4766, 0.6808, 0.4201, 0.7091, 0.4201, 0.3039, 0.2482, 0.3039, 0.2187, 0.5396, 0.2187, 0.5396, 0.2482, 0.245, 0.3071, 0.2156, 0.3071, 0.2156, 0.07147, 0.245, 0.07147, 0.2991, 0.7171, 0.2991, 0.6888, 0.3039, 0.69, 0.3039, 0.7195, 0.7704, 0.2458, 0.7704, 0.2175, 0.7752, 0.2187, 0.7752, 0.2482, 0.7091, 0.3222, 0.6808, 0.3222, 0.6808, 0.3071, 0.7091, 0.3071, 0.5017, 0.7122, 0.5017, 0.684, 0.5299, 0.684, 0.5299, 0.7122, 0.7121, 0.7026, 0.7121, 0.6743, 0.7696, 0.6743, 0.7696, 0.7026, 0.7655, 0.4766, 0.7655, 0.4483, 0.823, 0.4483, 0.823, 0.4766, 0.8805, 0.4272, 0.8805, 0.4342, 0.823, 0.4342, 0.823, 0.4272, 0.07313, 0.6676, 0.07313, 0.6747, 0.0683, 0.6753, 0.0683, 0.6679, 0.5444, 0.1964, 0.5444, 0.2034, 0.5396, 0.204, 0.5396, 0.1967, 0.8327, 0.1915, 0.8327, 0.1986, 0.7752, 0.1986, 0.7752, 0.1915, 0.4734, 0.6769, 0.4734, 0.6699, 0.5017, 0.6699, 0.5017, 0.6769, 0.6737, 0.5331, 0.6667, 0.5331, 0.6667, 0.5048, 0.6737, 0.5048, 0.7978, 0.8673, 0.8049, 0.8673, 0.8049, 0.9666, 0.7978, 0.9666, 0.7384, 0.9666, 0.7313, 0.9666, 0.7313, 0.8673, 0.7384, 0.8673, 0.6737, 0.4201, 0.6667, 0.4201, 0.6667, 0.3636, 0.6737, 0.3636, 0.7777, 0.9714, 0.7706, 0.9714, 0.7706, 0.8721, 0.7777, 0.8721, 0.4169, 0.6769, 0.4169, 0.6699, 0.4734, 0.6699, 0.4734, 0.6769, 0.6737, 0.5048, 0.6667, 0.5048, 0.6667, 0.4766, 0.6737, 0.4766, 0.3604, 0.6769, 0.3604, 0.6699, 0.4169, 0.6699, 0.4169, 0.6769, 0.6737, 0.4766, 0.6667, 0.4766, 0.6667, 0.4201, 0.6737, 0.4201, 0.3039, 0.2114, 0.3039, 0.204, 0.5396, 0.204, 0.5396, 0.2114, 0.2082, 0.3071, 0.2008, 0.3071, 0.2008, 0.07147, 0.2082, 0.07147, 0.2991, 0.6818, 0.2991, 0.6747, 0.3039, 0.6753, 0.3039, 0.6827, 0.7704, 0.2105, 0.7704, 0.2034, 0.7752, 0.204, 0.7752, 0.2114, 0.6737, 0.3222, 0.6667, 0.3222, 0.6667, 0.3071, 0.6737, 0.3071, 0.5017, 0.6769, 0.5017, 0.6699, 0.5299, 0.6699, 0.5299, 0.6769, 0.7121, 0.6673, 0.7121, 0.6602, 0.7696, 0.6602, 0.7696, 0.6673, 0.7655, 0.4413, 0.7655, 0.4342, 0.823, 0.4342, 0.823, 0.4413, 0.8327, 0.1845, 0.8327, 0.1915, 0.7752, 0.1915, 0.7752, 0.1845, 0.5444, 0.1893, 0.5444, 0.1964, 0.5396, 0.1967, 0.5396, 0.1893, 0.07313, 0.6606, 0.07313, 0.6676, 0.0683, 0.6679, 0.0683, 0.6606, 0.8805, 0.4201, 0.8805, 0.4272, 0.823, 0.4272, 0.823, 0.4201, 0.4734, 0.6699, 0.4734, 0.6628, 0.5017, 0.6628, 0.5017, 0.6699, 0.6667, 0.5331, 0.6596, 0.5331, 0.6596, 0.5048, 0.6667, 0.5048, 0.7847, 0.8721, 0.7918, 0.8721, 0.7918, 0.9714, 0.7847, 0.9714, 0.7908, 0.8673, 0.7978, 0.8673, 0.7978, 0.9666, 0.7908, 0.9666, 0.6667, 0.4201, 0.6596, 0.4201, 0.6596, 0.3636, 0.6667, 0.3636, 0.7182, 0.9666, 0.6899, 0.9666, 0.6899, 0.8673, 0.7182, 0.8673, 0.4169, 0.6699, 0.4169, 0.6628, 0.4734, 0.6628, 0.4734, 0.6699, 0.6667, 0.5048, 0.6596, 0.5048, 0.6596, 0.4766, 0.6667, 0.4766, 0.3604, 0.6699, 0.3604, 0.6628, 0.4169, 0.6628, 0.4169, 0.6699, 0.6667, 0.4766, 0.6596, 0.4766, 0.6596, 0.4201, 0.6667, 0.4201, 0.3039, 0.204, 0.3039, 0.1967, 0.5396, 0.1967, 0.5396, 0.204, 0.2008, 0.3071, 0.1935, 0.3071, 0.1935, 0.07147, 0.2008, 0.07147, 0.2991, 0.6747, 0.2991, 0.6676, 0.3039, 0.6679, 0.3039, 0.6753, 0.7704, 0.2034, 0.7704, 0.1964, 0.7752, 0.1967, 0.7752, 0.204, 0.6667, 0.3222, 0.6596, 0.3222, 0.6596, 0.3071, 0.6667, 0.3071, 0.5017, 0.6699, 0.5017, 0.6628, 0.5299, 0.6628, 0.5299, 0.6699, 0.7121, 0.6602, 0.7121, 0.6531, 0.7696, 0.6531, 0.7696, 0.6602, 0.7655, 0.4342, 0.7655, 0.4272, 0.823, 0.4272, 0.823, 0.4342, 0.7655, 0.4483, 0.7655, 0.4413, 0.823, 0.4413, 0.823, 0.4483, 0.7121, 0.6743, 0.7121, 0.6673, 0.7696, 0.6673, 0.7696, 0.6743, 0.5017, 0.684, 0.5017, 0.6769, 0.5299, 0.6769, 0.5299, 0.684, 0.6808, 0.3222, 0.6737, 0.3222, 0.6737, 0.3071, 0.6808, 0.3071, 0.7704, 0.2175, 0.7704, 0.2105, 0.7752, 0.2114, 0.7752, 0.2187, 0.2991, 0.6888, 0.2991, 0.6818, 0.3039, 0.6827, 0.3039, 0.69, 0.2156, 0.3071, 0.2082, 0.3071, 0.2082, 0.07147, 0.2156, 0.07147, 0.3039, 0.2187, 0.3039, 0.2114, 0.5396, 0.2114, 0.5396, 0.2187, 0.6808, 0.4766, 0.6737, 0.4766, 0.6737, 0.4201, 0.6808, 0.4201, 0.3604, 0.684, 0.3604, 0.6769, 0.4169, 0.6769, 0.4169, 0.684, 0.6808, 0.5048, 0.6737, 0.5048, 0.6737, 0.4766, 0.6808, 0.4766, 0.4169, 0.684, 0.4169, 0.6769, 0.4734, 0.6769, 0.4734, 0.684, 0.3322, 0.684, 0.3322, 0.6769, 0.3604, 0.6769, 0.3604, 0.684, 0.6808, 0.4201, 0.6737, 0.4201, 0.6737, 0.3636, 0.6808, 0.3636, 0.319, 0.684, 0.319, 0.6769, 0.3322, 0.6769, 0.3322, 0.684, 0.6808, 0.3636, 0.6737, 0.3636, 0.6737, 0.3354, 0.6808, 0.3354, 0.6808, 0.5331, 0.6737, 0.5331, 0.6737, 0.5048, 0.6808, 0.5048, 0.4734, 0.684, 0.4734, 0.6769, 0.5017, 0.6769, 0.5017, 0.684, 0.8805, 0.4342, 0.8805, 0.4413, 0.823, 0.4413, 0.823, 0.4342, 0.07313, 0.6747, 0.07313, 0.6818, 0.0683, 0.6827, 0.0683, 0.6753, 0.5444, 0.2034, 0.5444, 0.2105, 0.5396, 0.2114, 0.5396, 0.204, 0.8327, 0.1986, 0.8327, 0.2056, 0.7752, 0.2056, 0.7752, 0.1986, 0.3039, 0.684, 0.3039, 0.6769, 0.319, 0.6769, 0.319, 0.684, 0.6808, 0.3354, 0.6737, 0.3354, 0.6737, 0.3222, 0.6808, 0.3222, 0.7424, 0.8721, 0.7706, 0.8721, 0.7706, 0.9714, 0.7424, 0.9714, 0.3039, 0.6699, 0.3039, 0.6628, 0.319, 0.6628, 0.319, 0.6699, 0.7313, 0.9666, 0.7182, 0.9666, 0.7182, 0.8673, 0.7313, 0.8673, 0.3039, 0.6769, 0.3039, 0.6699, 0.319, 0.6699, 0.319, 0.6769, 0.7091, 0.3354, 0.6808, 0.3354, 0.6808, 0.3222, 0.7091, 0.3222, 0.3039, 0.7122, 0.3039, 0.684, 0.319, 0.684, 0.319, 0.7122, 0.7655, 0.3354, 0.7091, 0.3354, 0.7091, 0.3222, 0.7655, 0.3222, 0.3039, 0.7687, 0.3039, 0.7122, 0.319, 0.7122, 0.319, 0.7687, 0.5971, 0.5331, 0.5971, 0.5482, 0.5396, 0.5482, 0.5396, 0.5331, 0.3039, 0.3071, 0.3039, 0.3229, 0.0683, 0.3229, 0.0683, 0.3071, 0.7704, 0.07631, 0.7553, 0.07631, 0.7595, 0.07147, 0.7752, 0.07147, 0.07313, 0.7736, 0.08823, 0.7736, 0.08404, 0.7784, 0.0683, 0.7784, 0.3039, 0.571, 0.3039, 0.5428, 0.319, 0.5428, 0.319, 0.571, 0.6546, 0.7591, 0.6546, 0.744, 0.7121, 0.744, 0.7121, 0.7591, 0.3039, 0.6628, 0.3039, 0.6557, 0.319, 0.6557, 0.319, 0.6628, 0.3039, 0.6275, 0.3039, 0.5992, 0.319, 0.5992, 0.319, 0.6275, 0.3039, 0.5992, 0.3039, 0.571, 0.319, 0.571, 0.319, 0.5992, 0.3039, 0.6557, 0.3039, 0.6275, 0.319, 0.6275, 0.319, 0.6557, 0.6526, 0.3354, 0.6243, 0.3354, 0.6243, 0.3222, 0.6526, 0.3222, 0.5961, 0.3354, 0.5678, 0.3354, 0.5678, 0.3222, 0.5961, 0.3222, 0.6243, 0.3354, 0.5961, 0.3354, 0.5961, 0.3222, 0.6243, 0.3222, 0.6596, 0.3354, 0.6526, 0.3354, 0.6526, 0.3222, 0.6596, 0.3222, 0.681, 0.5613, 0.681, 0.5482, 0.7385, 0.5482, 0.7385, 0.5613, 0.6546, 0.7308, 0.6546, 0.744, 0.5971, 0.744, 0.5971, 0.7308, 0.5678, 0.3354, 0.5396, 0.3354, 0.5396, 0.3222, 0.5678, 0.3222, 0.1014, 0.5476, 0.08823, 0.5476, 0.08404, 0.5428, 0.09775, 0.5428, 0.7421, 0.3023, 0.7553, 0.3023, 0.7595, 0.3071, 0.7458, 0.3071, 0.3334, 0.5428, 0.3197, 0.5428, 0.3197, 0.3071, 0.3334, 0.3071, 0.7576, 0.9551, 0.7505, 0.9551, 0.7505, 0.9269, 0.7576, 0.9269, 0.7007, 0.9332, 0.6936, 0.9332, 0.6936, 0.92, 0.7007, 0.92, 0.7007, 0.92, 0.6936, 0.92, 0.6936, 0.8918, 0.7007, 0.8918, 0.7505, 0.9551, 0.7434, 0.9551, 0.7434, 0.9269, 0.7505, 0.9269, 0.6936, 0.9332, 0.6865, 0.9332, 0.6865, 0.92, 0.6936, 0.92, 0.6936, 0.92, 0.6865, 0.92, 0.6865, 0.8918, 0.6936, 0.8918, 0.7505, 0.9269, 0.7434, 0.9269, 0.7434, 0.9137, 0.7505, 0.9137, 0.7576, 0.9269, 0.7505, 0.9269, 0.7505, 0.9137, 0.7576, 0.9137, 0.7888, 0.9666, 0.7606, 0.9666, 0.7606, 0.8673, 0.7888, 0.8673, 0.7161, 0.8721, 0.7292, 0.8721, 0.7292, 0.9714, 0.7161, 0.9714, 0.7847, 0.9714, 0.7777, 0.9714, 0.7777, 0.8721, 0.7847, 0.8721, 0.7292, 0.8721, 0.7424, 0.8721, 0.7424, 0.9714, 0.7292, 0.9714, 0.7918, 0.8721, 0.7989, 0.8721, 0.7989, 0.9714, 0.7918, 0.9714, 0.6878, 0.8721, 0.7161, 0.8721, 0.7161, 0.9714, 0.6878, 0.9714, 0.7606, 0.9666, 0.7474, 0.9666, 0.7474, 0.8673, 0.7606, 0.8673, 0.7454, 0.9666, 0.7384, 0.9666, 0.7384, 0.8673, 0.7454, 0.8673])
me_cube_001.materials.append(mat_fireexit)
me_cube_001.update()

# ---- objects
ob_fireexit = bpy.data.objects.new('FireExit', me_cube_001)

# ---- transforms, parenting, visibility, modifiers, constraints
ob_fireexit.location = (0.0, 0.0, 1.0)
ob_fireexit.scale = (0.5, 0.05, 1.0)

# ---- collection membership
scene.collection.objects.link(ob_fireexit)

# ---- scene / render settings (as saved in the file)
scene.frame_start = 1; scene.frame_end = 250; scene.frame_set(1)
scene.render.engine = 'BLENDER_EEVEE_NEXT'
scene.cycles.sampling_pattern = 'TABULATED_SOBOL'
scene.view_settings.view_transform = 'Filmic'
bpy.context.view_layer.update()

# ---- added for rendering (the .blend has no active camera and no usable light): camera, sun
cam_auto = bpy.data.cameras.new('AutoCamera')
cam_auto.lens = 50.0
cam_auto.sensor_width = 36.0
cam_auto.clip_end = 1000.0
ob_auto_camera = bpy.data.objects.new('AutoCamera', cam_auto)
scene.collection.objects.link(ob_auto_camera)
ob_auto_camera.location = (2.07266, -2.48719, 2.65813)
ob_auto_camera.rotation_euler = (1.09748, -7.21219e-08, 0.694738)
scene.camera = ob_auto_camera
light_auto_sun = bpy.data.lights.new('AutoSun', 'SUN')
light_auto_sun.energy = 3.0
light_auto_sun.angle = 0.0523599
ob_auto_sun = bpy.data.objects.new('AutoSun', light_auto_sun)
scene.collection.objects.link(ob_auto_sun)
ob_auto_sun.rotation_euler = (0.872665, 0.174533, 0.523599)
bpy.context.view_layer.update()

